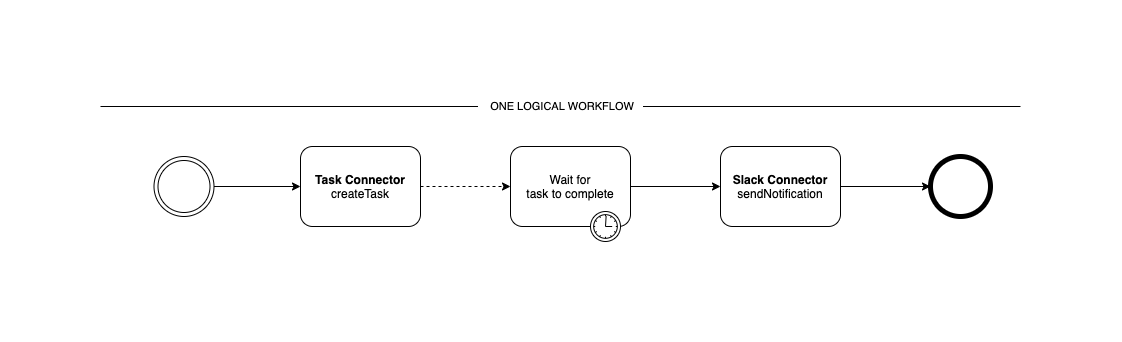

The diagram above was exported from draw.io. Its source (the exported page's mxGraphModel, read from the mxfile embedded in the PNG):
<mxGraphModel dx="1965" dy="1068" grid="1" gridSize="10" guides="1" tooltips="1" connect="1" arrows="1" fold="1" page="1" pageScale="1" pageWidth="827" pageHeight="1169" math="0" shadow="0">
  <root>
    <mxCell id="0" />
    <mxCell id="1" parent="0" />
    <mxCell id="2" style="edgeStyle=orthogonalEdgeStyle;rounded=0;orthogonalLoop=1;jettySize=auto;html=1;" edge="1" source="3" target="4" parent="1">
      <mxGeometry relative="1" as="geometry" />
    </mxCell>
    <mxCell id="3" value="" style="ellipse;shape=doubleEllipse;html=1;dashed=0;whitespace=wrap;aspect=fixed;" vertex="1" parent="1">
      <mxGeometry x="453.5" y="6010" width="60" height="60" as="geometry" />
    </mxCell>
    <mxCell id="4" value="&lt;b&gt;Task Connector&lt;/b&gt;&lt;br&gt;createTask" style="shape=ext;rounded=1;html=1;whiteSpace=wrap;" vertex="1" parent="1">
      <mxGeometry x="600" y="6000" width="120" height="80" as="geometry" />
    </mxCell>
    <mxCell id="5" style="edgeStyle=orthogonalEdgeStyle;rounded=0;orthogonalLoop=1;jettySize=auto;html=1;entryX=0;entryY=0.5;entryDx=0;entryDy=0;" edge="1" source="6" target="11" parent="1">
      <mxGeometry relative="1" as="geometry" />
    </mxCell>
    <mxCell id="6" value="Wait for&lt;br&gt;task to complete" style="html=1;whiteSpace=wrap;rounded=1;dropTarget=0;" vertex="1" parent="1">
      <mxGeometry x="810" y="6000" width="120" height="80" as="geometry" />
    </mxCell>
    <mxCell id="7" value="" style="shape=mxgraph.bpmn.timer_start;perimeter=ellipsePerimeter;html=1;verticalLabelPosition=bottom;verticalAlign=top;outlineConnect=0;" vertex="1" parent="6">
      <mxGeometry x="1" y="1" width="30" height="30" relative="1" as="geometry">
        <mxPoint x="-40" y="-15" as="offset" />
      </mxGeometry>
    </mxCell>
    <mxCell id="8" style="edgeStyle=orthogonalEdgeStyle;rounded=0;orthogonalLoop=1;jettySize=auto;html=1;entryX=0;entryY=0.5;entryDx=0;entryDy=0;dashed=1;exitX=1;exitY=0.5;exitDx=0;exitDy=0;" edge="1" source="4" target="6" parent="1">
      <mxGeometry relative="1" as="geometry">
        <mxPoint x="730" y="6040" as="sourcePoint" />
      </mxGeometry>
    </mxCell>
    <mxCell id="9" value="" style="shape=ellipse;html=1;dashed=0;whitespace=wrap;aspect=fixed;strokeWidth=5;perimeter=ellipsePerimeter;" vertex="1" parent="1">
      <mxGeometry x="1230" y="6010" width="60" height="60" as="geometry" />
    </mxCell>
    <mxCell id="10" style="edgeStyle=orthogonalEdgeStyle;rounded=0;orthogonalLoop=1;jettySize=auto;html=1;entryX=0;entryY=0.5;entryDx=0;entryDy=0;" edge="1" source="11" target="9" parent="1">
      <mxGeometry relative="1" as="geometry" />
    </mxCell>
    <mxCell id="11" value="&lt;b&gt;Slack Connector&lt;/b&gt;&lt;br&gt;sendNotification" style="shape=ext;rounded=1;html=1;whiteSpace=wrap;" vertex="1" parent="1">
      <mxGeometry x="1020" y="6000" width="120" height="80" as="geometry" />
    </mxCell>
    <mxCell id="12" value="&amp;nbsp; &amp;nbsp; ONE LOGICAL WORKFLOW&amp;nbsp; &amp;nbsp;" style="endArrow=none;html=1;" edge="1" parent="1">
      <mxGeometry width="50" height="50" relative="1" as="geometry">
        <mxPoint x="400" y="5960" as="sourcePoint" />
        <mxPoint x="1320" y="5960" as="targetPoint" />
      </mxGeometry>
    </mxCell>
  </root>
</mxGraphModel>